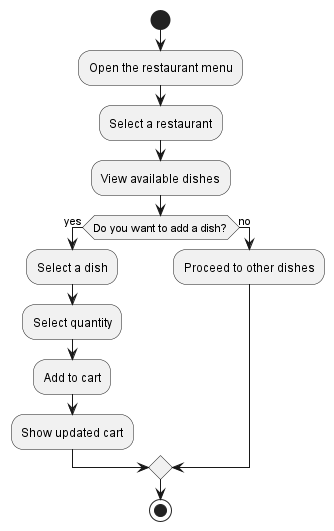

The diagram above was rendered by PlantUML. Its source (embedded in the PNG):
@startuml
|User|
start
:Open the restaurant menu;
:Select a restaurant;
:View available dishes;
if (Do you want to add a dish?) then (yes)
  :Select a dish;
  :Select quantity;
  :Add to cart;
  :Show updated cart;
else (no)
  :Proceed to other dishes;
endif
stop
@enduml